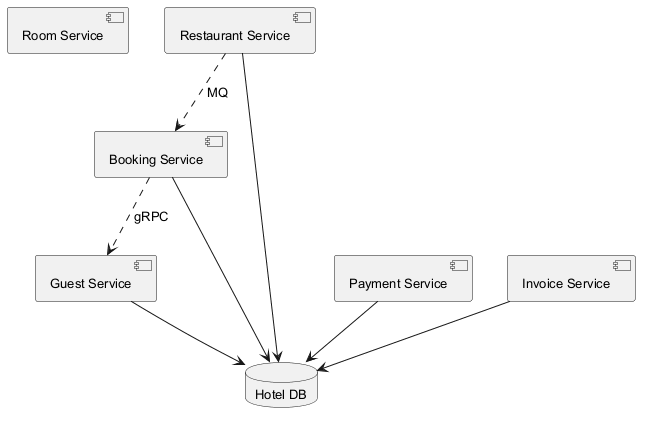

The diagram above was rendered by PlantUML. Its source (embedded in the PNG):
@startuml
skinparam backgroundColor #FFFFFF
skinparam classBackgroundColor #E8F4FA
skinparam classBorderColor #2C7DA0
skinparam defaultFontSize 13
component "Room Service" as C_RoomService
component "Booking Service" as C_BookingService
component "Restaurant Service" as C_RestaurantService
component "Payment Service" as C_PaymentService
component "Guest Service" as C_GuestService
component "Invoice Service" as C_InvoiceService
database "Hotel DB" as DB_hotel
C_BookingService --> DB_hotel
C_RestaurantService --> DB_hotel
C_PaymentService --> DB_hotel
C_GuestService --> DB_hotel
C_InvoiceService --> DB_hotel
C_BookingService ..> C_GuestService : gRPC
C_RestaurantService ..> C_BookingService : MQ
@enduml